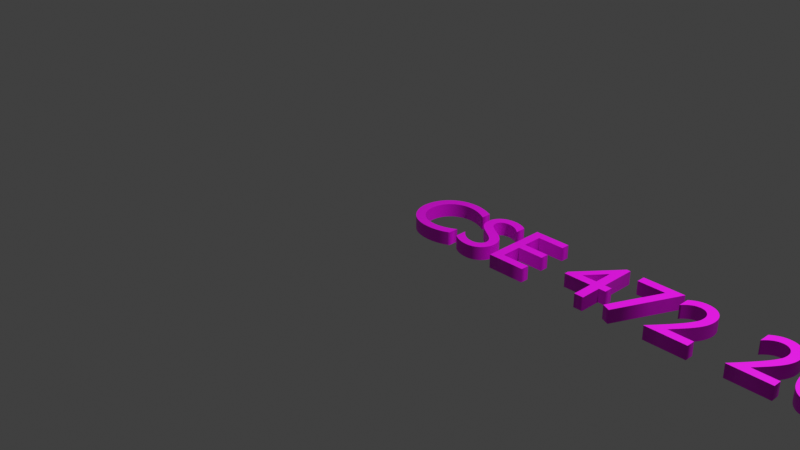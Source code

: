 # Source: CSE472Text.blend  (saved by Blender 3.0.42; exported with 4.5.12 LTS)
import bpy
from mathutils import Matrix  # noqa: F401  (used for matrix-valued properties, if any)

bpy.ops.wm.read_factory_settings(use_empty=True)
scene = bpy.context.scene
scene.name = 'Scene'

# ---- collections
col_collection = bpy.data.collections.new('Collection'); scene.collection.children.link(col_collection)

# ---- images (referenced by path relative to the original .blend; pixels are not part of the script)
import os
ASSET_DIR = os.environ.get("B2B_ASSET_DIR", "")  # directory of the original .blend (textures are referenced by path, not embedded)
HERE = os.path.dirname(os.path.abspath(__file__))  # packed textures are extracted next to this script under _unpacked/

def load_image(name, relpath, width, height, colorspace="sRGB"):
    """Load a texture the original file referenced (path relative to the .blend, or extracted next to this script)."""
    p = next((c for c in (os.path.join(HERE, relpath), os.path.join(ASSET_DIR, relpath)) if relpath and os.path.exists(c)), "")
    if p:
        img = bpy.data.images.load(p, check_existing=True)
        img.name = name
    else:  # same state as the original file: an image datablock whose file is absent (Cycles renders it pink)
        img = bpy.data.images.new(name, width, height)
        img.source = "FILE"
        img.filepath = "//" + (relpath or name)
    img.colorspace_settings.name = colorspace
    return img
img_marble10_png_001 = load_image('marble10.png.001', 'marble10.png', 1024, 1024, 'sRGB')

# ---- materials (node trees are filled in below, after node groups)
mat_textmaterial_001 = bpy.data.materials.new('TextMaterial.001')
mat_textmaterial_001.use_transparent_shadow = False

# ---- material node trees
mat_textmaterial_001.use_nodes = True; mat_textmaterial_001.node_tree.nodes.clear()
_N = mat_textmaterial_001.node_tree.nodes; _L = mat_textmaterial_001.node_tree.links
n0 = _N.new('ShaderNodeOutputMaterial'); n0.name = 'Material Output'; n0.location = (300, 300)
n1 = _N.new('ShaderNodeTexImage'); n1.name = 'Image Texture'; n1.location = (-280, 280)
n1.image = img_marble10_png_001
n2 = _N.new('ShaderNodeTexCoord'); n2.name = 'Texture Coordinate'; n2.location = (-786, 264)
n2.width = 164
n3 = _N.new('ShaderNodeMapping'); n3.name = 'Mapping'; n3.location = (-533, 393)
n3.inputs[3].default_value = (0.5, 0.5, 0.5)
n4 = _N.new('ShaderNodeBsdfPrincipled'); n4.name = 'Principled BSDF'; n4.location = (-7, 319)
n4.distribution = 'GGX'
n4.subsurface_method = 'BURLEY'
n4.inputs[3].default_value = 1.45
n4.inputs[27].default_value = (0.3716, 0.3716, 0.3716, 1.0)
_L.new(n4.outputs[0], n0.inputs[0])
_L.new(n1.outputs[0], n4.inputs[0])
_L.new(n3.outputs[0], n1.inputs[0])
_L.new(n2.outputs[2], n3.inputs[0])
n0.is_active_output = True

# ---- world
world_world = bpy.data.worlds.new('World'); scene.world = world_world
world_world.use_nodes = True; world_world.node_tree.nodes.clear()
_N = world_world.node_tree.nodes; _L = world_world.node_tree.links
n0 = _N.new('ShaderNodeOutputWorld'); n0.name = 'World Output'; n0.location = (300, 300)
n1 = _N.new('ShaderNodeBackground'); n1.name = 'Background'; n1.location = (10, 300)
n1.inputs[0].default_value = (0.05088, 0.05088, 0.05088, 1.0)
_L.new(n1.outputs[0], n0.inputs[0])
n0.is_active_output = True
world_world.color = (0.05088, 0.05088, 0.05088)
world_world.use_sun_shadow = False
world_world.sun_shadow_jitter_overblur = 0.0

# ---- cameras
cam_camera = bpy.data.cameras.new('Camera')
cam_camera.clip_end = 100.0
cam_camera.ortho_scale = 7.314

# ---- lights
light_light = bpy.data.lights.new('Light', 'POINT')
light_light.transmission_factor = 0.0
light_light.energy = 1000.0
light_light.shadow_soft_size = 0.1
light_light.shadow_maximum_resolution = 0.006
light_light.use_absolute_resolution = True

# ---- curves / text
txt_orb = bpy.data.curves.new('Orb', 'FONT')
txt_orb.dimensions = '2D'
txt_orb.body = 'CSE 472 2023'
txt_orb.materials.append(mat_textmaterial_001)
txt_orb.extrude = 0.07

# ---- objects
ob_light = bpy.data.objects.new('Light', light_light)
ob_camera = bpy.data.objects.new('Camera', cam_camera)
ob_text = bpy.data.objects.new('Text', txt_orb)

# ---- transforms, parenting, visibility, modifiers, constraints
ob_light.location = (4.076, 1.005, 5.904)
ob_light.rotation_euler = (0.6503, 0.05522, 1.866)
ob_light.lock_rotations_4d = False
ob_light.empty_display_type = 'ARROWS'
ob_light.color = (0.0, 0.0, 0.0, 0.0)
ob_light.lineart.crease_threshold = 0.0
ob_camera.location = (7.359, -6.926, 4.958)
ob_camera.rotation_euler = (1.109, 0.0, 0.8149)
ob_camera.lock_rotations_4d = False
ob_camera.empty_display_type = 'ARROWS'
ob_camera.color = (0.0, 0.0, 0.0, 0.0)
ob_camera.display_type = 'WIRE'
ob_camera.lineart.crease_threshold = 0.0
ob_text.location = (0.0, 0.0, 0.0)

# ---- collection membership
col_collection.objects.link(ob_light)
col_collection.objects.link(ob_camera)
col_collection.objects.link(ob_text)

# ---- scene / render settings (as saved in the file)
scene.camera = ob_camera
scene.frame_start = 1; scene.frame_end = 250; scene.frame_set(2)
scene.render.engine = 'BLENDER_EEVEE_NEXT'
scene.cycles.sampling_pattern = 'TABULATED_SOBOL'
scene.cycles.use_light_tree = False
scene.view_settings.view_transform = 'Standard'
bpy.context.view_layer.update()
